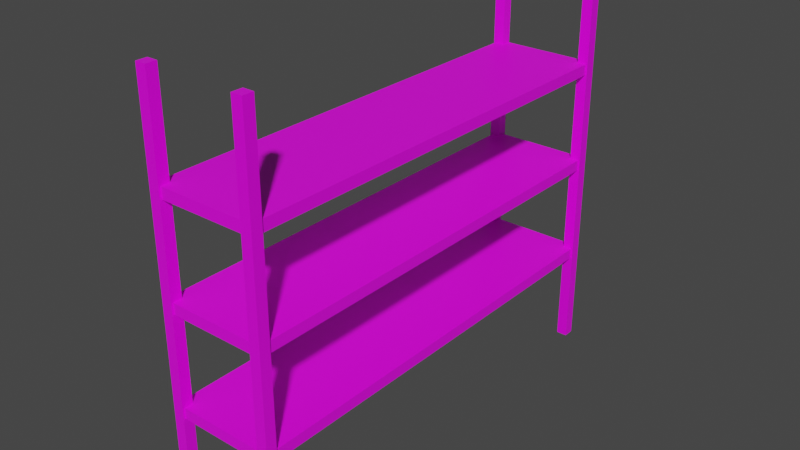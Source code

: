 # Source: MetalShelf.blend  (saved by Blender 2.82.7; exported with 4.5.12 LTS)
import bpy
from mathutils import Matrix  # noqa: F401  (used for matrix-valued properties, if any)

bpy.ops.wm.read_factory_settings(use_empty=True)
scene = bpy.context.scene
scene.name = 'Scene'

# ---- images (referenced by path relative to the original .blend; pixels are not part of the script)
import os
ASSET_DIR = os.environ.get("B2B_ASSET_DIR", "")  # directory of the original .blend (textures are referenced by path, not embedded)
HERE = os.path.dirname(os.path.abspath(__file__))  # packed textures are extracted next to this script under _unpacked/

def load_image(name, relpath, width, height, colorspace="sRGB"):
    """Load a texture the original file referenced (path relative to the .blend, or extracted next to this script)."""
    p = next((c for c in (os.path.join(HERE, relpath), os.path.join(ASSET_DIR, relpath)) if relpath and os.path.exists(c)), "")
    if p:
        img = bpy.data.images.load(p, check_existing=True)
        img.name = name
    else:  # same state as the original file: an image datablock whose file is absent (Cycles renders it pink)
        img = bpy.data.images.new(name, width, height)
        img.source = "FILE"
        img.filepath = "//" + (relpath or name)
    img.colorspace_settings.name = colorspace
    return img
img_metalshelf_texture_png = load_image('MetalShelf_Texture.png', 'MetalShelf_Texture.png', 1024, 1024, 'sRGB')
img_metalshelf_back_texture_png = load_image('MetalShelf_Back_Texture.png', 'MetalShelf_Back_Texture.png', 1024, 1024, 'sRGB')

# ---- materials (node trees are filled in below, after node groups)
mat_metalshelf = bpy.data.materials.new('MetalShelf')
mat_metalshelf.alpha_threshold = 0.0
mat_metalshelf.use_transparent_shadow = False
mat_metalshelf.line_color = (0.0, 0.0, 0.0, 1.0)
mat_metalshelfback = bpy.data.materials.new('MetalShelfBack')
mat_metalshelfback.use_transparent_shadow = False

# ---- material node trees
mat_metalshelf.use_nodes = True; mat_metalshelf.node_tree.nodes.clear()
_N = mat_metalshelf.node_tree.nodes; _L = mat_metalshelf.node_tree.links
n0 = _N.new('ShaderNodeOutputMaterial'); n0.name = 'Material Output'; n0.location = (300, 300)
n1 = _N.new('ShaderNodeBsdfPrincipled'); n1.name = 'Principled BSDF'; n1.location = (10, 300)
n1.distribution = 'GGX'
n1.subsurface_method = 'BURLEY'
n1.inputs[2].default_value = 0.4
n1.inputs[3].default_value = 1.45
n1.inputs[27].default_value = (0.0, 0.0, 0.0, 1.0)
n1.inputs[28].default_value = 1.0
n2 = _N.new('ShaderNodeTexImage'); n2.name = 'Image Texture'; n2.location = (-280, 280)
n2.image = img_metalshelf_texture_png
n2.interpolation = 'Closest'
_L.new(n1.outputs[0], n0.inputs[0])
_L.new(n2.outputs[0], n1.inputs[0])
n0.is_active_output = True
mat_metalshelfback.use_nodes = True; mat_metalshelfback.node_tree.nodes.clear()
_N = mat_metalshelfback.node_tree.nodes; _L = mat_metalshelfback.node_tree.links
n0 = _N.new('ShaderNodeOutputMaterial'); n0.name = 'Material Output'; n0.location = (300, 300)
n1 = _N.new('ShaderNodeBsdfPrincipled'); n1.name = 'Principled BSDF'; n1.location = (10, 300)
n1.distribution = 'GGX'
n1.subsurface_method = 'BURLEY'
n1.inputs[3].default_value = 1.45
n1.inputs[27].default_value = (0.0, 0.0, 0.0, 1.0)
n1.inputs[28].default_value = 1.0
n2 = _N.new('ShaderNodeTexImage'); n2.name = 'Image Texture'; n2.location = (-280, 280)
n2.image = img_metalshelf_back_texture_png
n2.interpolation = 'Closest'
_L.new(n1.outputs[0], n0.inputs[0])
_L.new(n2.outputs[0], n1.inputs[0])
n0.is_active_output = True

# ---- world
world_world = bpy.data.worlds.new('World'); scene.world = world_world
world_world.use_nodes = True; world_world.node_tree.nodes.clear()
_N = world_world.node_tree.nodes; _L = world_world.node_tree.links
n0 = _N.new('ShaderNodeOutputWorld'); n0.name = 'World Output'; n0.location = (300, 300)
n1 = _N.new('ShaderNodeBackground'); n1.name = 'Background'; n1.location = (10, 300)
n1.inputs[0].default_value = (0.05088, 0.05088, 0.05088, 1.0)
_L.new(n1.outputs[0], n0.inputs[0])
n0.is_active_output = True
world_world.color = (0.05088, 0.05088, 0.05088)
world_world.use_sun_shadow = False
world_world.sun_shadow_jitter_overblur = 0.0

# ---- meshes
me_cube = bpy.data.meshes.new('Cube')
me_cube.from_pydata([(0.2274, 0.9619, 0.4547), (0.2274, 0.9619, 0.4081), (0.2274, -0.9619, 0.4547), (0.2274, -0.9619, 0.4081), (-0.2274, 0.9619, 0.4547), (-0.2274, 0.9619, 0.4081), (-0.2274, -0.9619, 0.4547), (-0.2274, -0.9619, 0.4081), (0.2274, 0.9619, 0.8862), (0.2274, 0.9619, 0.8395), (0.2274, -0.9619, 0.8862), (0.2274, -0.9619, 0.8395), (-0.2274, 0.9619, 0.8862), (-0.2274, 0.9619, 0.8395), (-0.2274, -0.9619, 0.8862), (-0.2274, -0.9619, 0.8395), (0.2274, 0.9619, 1.318), (0.2274, 0.9619, 1.271), (0.2274, -0.9619, 1.318), (0.2274, -0.9619, 1.271), (-0.2274, 0.9619, 1.318), (-0.2274, 0.9619, 1.271), (-0.2274, -0.9619, 1.318), (-0.2274, -0.9619, 1.271), (0.1886, -0.9698, 0.0), (0.1886, -0.9698, 1.726), (0.1886, -0.9231, 0.0), (0.1886, -0.9231, 1.726), (0.2352, -0.9698, 0.0), (0.2352, -0.9698, 1.726), (0.2352, -0.9231, 0.0), (0.2352, -0.9231, 1.726), (-0.2352, -0.9698, 0.0), (-0.2352, -0.9698, 1.726), (-0.2352, -0.9231, 0.0), (-0.2352, -0.9231, 1.726), (-0.1886, -0.9698, 0.0), (-0.1886, -0.9698, 1.726), (-0.1886, -0.9231, 0.0), (-0.1886, -0.9231, 1.726), (-0.2352, 0.9231, 0.0), (-0.2352, 0.9231, 1.726), (-0.2352, 0.9698, 0.0), (-0.2352, 0.9698, 1.726), (-0.1886, 0.9231, 0.0), (-0.1886, 0.9231, 1.726), (-0.1886, 0.9698, 0.0), (-0.1886, 0.9698, 1.726), (0.1886, 0.9231, 0.0), (0.1886, 0.9231, 1.726), (0.1886, 0.9698, 0.0), (0.1886, 0.9698, 1.726), (0.2352, 0.9231, 0.0), (0.2352, 0.9231, 1.726), (0.2352, 0.9698, 0.0), (0.2352, 0.9698, 1.726)], [], [(0, 4, 6, 2), (3, 2, 6, 7), (7, 6, 4, 5), (5, 1, 3, 7), (1, 0, 2, 3), (5, 4, 0, 1), (8, 12, 14, 10), (11, 10, 14, 15), (15, 14, 12, 13), (13, 9, 11, 15), (9, 8, 10, 11), (13, 12, 8, 9), (16, 20, 22, 18), (19, 18, 22, 23), (23, 22, 20, 21), (21, 17, 19, 23), (17, 16, 18, 19), (21, 20, 16, 17), (24, 25, 27, 26), (26, 27, 31, 30), (30, 31, 29, 28), (28, 29, 25, 24), (26, 30, 28, 24), (31, 27, 25, 29), (32, 33, 35, 34), (34, 35, 39, 38), (38, 39, 37, 36), (36, 37, 33, 32), (34, 38, 36, 32), (39, 35, 33, 37), (40, 41, 43, 42), (42, 43, 47, 46), (46, 47, 45, 44), (44, 45, 41, 40), (42, 46, 44, 40), (47, 43, 41, 45), (48, 49, 51, 50), (50, 51, 55, 54), (54, 55, 53, 52), (52, 53, 49, 48), (50, 54, 52, 48), (55, 51, 49, 53)])
me_cube.polygons.foreach_set('material_index', [1, 1, 1, 1, 1, 1, 1, 1, 1, 1, 1, 1, 1, 1, 1, 1, 1, 1, 0, 0, 0, 0, 0, 0, 0, 0, 0, 0, 0, 0, 0, 0, 0, 0, 0, 0, 0, 0, 0, 0, 0, 0])
_uv = me_cube.uv_layers.new(name='UVMap')
_uv.uv.foreach_set('vector', [0.9999, 0.09312, 0.9999, 0.9999, 9.522e-05, 0.9999, 9.522e-05, 0.09312, 1.483e-05, 1.498e-05, 1.484e-05, 0.09308, 0.2365, 0.09308, 0.2365, 1.483e-05, 1.0, 3.649e-05, 1.0, 0.09305, 3.054e-05, 0.09306, 3.05e-05, 3.05e-05, 0.9999, 0.09312, 0.9999, 0.9999, 9.522e-05, 0.9999, 9.522e-05, 0.09312, 3.05e-05, 3.05e-05, 3.054e-05, 0.09306, 1.0, 0.09305, 1.0, 3.649e-05, 0.2365, 1.499e-05, 0.2365, 0.09308, 1.483e-05, 0.09308, 1.483e-05, 1.483e-05, 0.9999, 0.09312, 0.9999, 0.9999, 9.522e-05, 0.9999, 9.522e-05, 0.09312, 1.483e-05, 1.528e-05, 1.484e-05, 0.09308, 0.2365, 0.09308, 0.2365, 1.513e-05, 3.051e-05, 4.233e-05, 3.051e-05, 0.09306, 1.0, 0.09306, 1.0, 3.05e-05, 0.9999, 0.09312, 0.9999, 0.9999, 9.522e-05, 0.9999, 9.522e-05, 0.09312, 1.0, 3.05e-05, 1.0, 0.09306, 3.051e-05, 0.09306, 3.051e-05, 4.233e-05, 1.483e-05, 1.498e-05, 1.484e-05, 0.09308, 0.2365, 0.09308, 0.2365, 1.498e-05, 0.9999, 0.09312, 0.9999, 0.9999, 9.522e-05, 0.9999, 9.522e-05, 0.09312, 1.483e-05, 1.513e-05, 1.486e-05, 0.09308, 0.2365, 0.09308, 0.2365, 1.498e-05, 3.051e-05, 4.233e-05, 3.051e-05, 0.09306, 1.0, 0.09306, 1.0, 3.05e-05, 0.9999, 0.09312, 0.9999, 0.9999, 9.522e-05, 0.9999, 9.522e-05, 0.09312, 1.0, 3.05e-05, 1.0, 0.09306, 3.051e-05, 0.09306, 3.051e-05, 4.233e-05, 0.2365, 3.516e-07, 0.2365, 0.09307, 3.877e-06, 0.09308, 3.868e-06, 8.114e-07, 1.001, 0.0001563, 1.001, 14.84, -0.001279, 14.84, -0.00128, 0.0001543, 1.001, 0.0001563, 1.001, 14.84, -0.001279, 14.84, -0.00128, 0.0001543, 1.001, 0.0001563, 1.001, 14.84, -0.001275, 14.84, -0.00128, 0.0001543, 1.001, 0.0001563, 1.001, 14.84, -0.001275, 14.84, -0.00128, 0.0001543, 6.332e-05, 6.324e-05, 0.9999, 6.324e-05, 0.9999, 0.4, 6.324e-05, 0.4, 6.324e-05, 0.4, 6.452e-05, 6.579e-05, 0.9999, 6.324e-05, 0.9999, 0.4, 1.001, 0.0001563, 1.001, 14.84, -0.001279, 14.84, -0.00128, 0.0001543, 1.001, 0.0001563, 1.001, 14.84, -0.001279, 14.84, -0.00128, 0.0001543, 1.001, 0.0001563, 1.001, 14.84, -0.001275, 14.84, -0.00128, 0.0001543, 1.001, 0.0001563, 1.001, 14.84, -0.001275, 14.84, -0.00128, 0.0001543, 6.332e-05, 6.324e-05, 0.9999, 6.324e-05, 0.9999, 0.4, 6.324e-05, 0.4, 6.324e-05, 0.4, 6.452e-05, 6.579e-05, 0.9999, 6.324e-05, 0.9999, 0.4, 1.001, 0.0001563, 1.001, 14.84, -0.001275, 14.84, -0.00128, 0.0001543, 1.001, 0.0001563, 1.001, 14.84, -0.001275, 14.84, -0.00128, 0.0001543, 1.001, 0.0001563, 1.001, 14.84, -0.001275, 14.84, -0.00128, 0.0001543, 1.001, 0.0001563, 1.001, 14.84, -0.001275, 14.84, -0.00128, 0.0001543, 0.9999, 0.4, 6.324e-05, 0.4, 6.328e-05, 6.324e-05, 0.9999, 6.324e-05, 6.324e-05, 0.4, 6.579e-05, 6.324e-05, 0.9999, 6.324e-05, 0.9999, 0.4, 1.001, 0.0001563, 1.001, 14.84, -0.001275, 14.84, -0.00128, 0.0001543, 1.001, 0.0001563, 1.001, 14.84, -0.001275, 14.84, -0.00128, 0.0001543, 1.001, 0.0001563, 1.001, 14.84, -0.001275, 14.84, -0.00128, 0.0001543, 1.001, 0.0001563, 1.001, 14.84, -0.001275, 14.84, -0.00128, 0.0001543, 0.9999, 0.4, 6.324e-05, 0.4, 6.328e-05, 6.324e-05, 0.9999, 6.324e-05, 6.324e-05, 0.4, 6.579e-05, 6.324e-05, 0.9999, 6.324e-05, 0.9999, 0.4])
me_cube.materials.append(mat_metalshelf)
me_cube.materials.append(mat_metalshelfback)
me_cube.use_remesh_preserve_volume = False
me_cube.use_remesh_preserve_attributes = False
me_cube.use_mirror_vertex_groups = False
me_cube.update()

# ---- objects
ob_metalshelf = bpy.data.objects.new('MetalShelf', me_cube)

# ---- transforms, parenting, visibility, modifiers, constraints
ob_metalshelf.location = (0.0, 0.0, 0.0)
ob_metalshelf.lock_rotations_4d = False
ob_metalshelf.empty_display_type = 'ARROWS'
ob_metalshelf.lineart.crease_threshold = 0.0

# ---- collection membership
scene.collection.objects.link(ob_metalshelf)

# ---- scene / render settings (as saved in the file)
scene.frame_start = 1; scene.frame_end = 250; scene.frame_set(1)
scene.render.engine = 'BLENDER_EEVEE_NEXT'
scene.cycles.use_denoising = False
scene.cycles.samples = 128
scene.cycles.sampling_pattern = 'TABULATED_SOBOL'
scene.cycles.use_adaptive_sampling = False
scene.cycles.use_light_tree = False
scene.view_settings.view_transform = 'Filmic'
bpy.context.view_layer.update()

# ---- added for rendering (the .blend has no active camera and no usable light): camera, sun
cam_auto = bpy.data.cameras.new('AutoCamera')
cam_auto.lens = 50.0
cam_auto.sensor_width = 36.0
cam_auto.clip_end = 1000.0
ob_auto_camera = bpy.data.objects.new('AutoCamera', cam_auto)
scene.collection.objects.link(ob_auto_camera)
ob_auto_camera.location = (2.44111, -2.92933, 2.81573)
ob_auto_camera.rotation_euler = (1.09748, -7.21219e-08, 0.694738)
scene.camera = ob_auto_camera
light_auto_sun = bpy.data.lights.new('AutoSun', 'SUN')
light_auto_sun.energy = 3.0
light_auto_sun.angle = 0.0523599
ob_auto_sun = bpy.data.objects.new('AutoSun', light_auto_sun)
scene.collection.objects.link(ob_auto_sun)
ob_auto_sun.rotation_euler = (0.872665, 0.174533, 0.523599)
bpy.context.view_layer.update()
